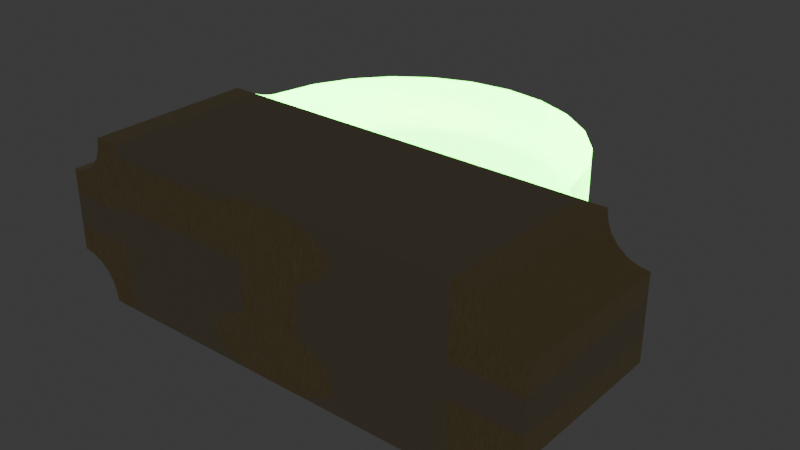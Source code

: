 # Source: LED_1204_3210Metric_RG.blend  (saved by Blender 4.1.24; exported with 4.5.12 LTS)
import bpy
from mathutils import Matrix  # noqa: F401  (used for matrix-valued properties, if any)

bpy.ops.wm.read_factory_settings(use_empty=True)
scene = bpy.context.scene
scene.name = 'Scene'

# ---- collections
col_led_1204_3210metric_rg = bpy.data.collections.new('LED_1204_3210Metric_RG'); scene.collection.children.link(col_led_1204_3210metric_rg)

# ---- materials (node trees are filled in below, after node groups)
mat_plastic_case_beige = bpy.data.materials.new('plastic_case_beige')
mat_plastic_case_beige.preview_render_type = 'CUBE'
mat_metal_goldpins_1 = bpy.data.materials.new('metal_goldpins_1')
mat_metal_goldpins_1.alpha_threshold = 0.0
mat_metal_goldpins_1.preview_render_type = 'CUBE'
mat_metal_goldpins_1.diffuse_color = (0.5, 0.4018, 0.08046, 1.0)
mat_metal_goldpins_1.specular_color = (0.01, 0.05, 0.01)
mat_metal_goldpins_1.roughness = 0.5
mat_translucent_green = bpy.data.materials.new('translucent_green')
mat_translucent_green.alpha_threshold = 0.4
mat_translucent_green.use_raytrace_refraction = True
mat_translucent_green.use_screen_refraction = True
mat_translucent_green.thickness_mode = 'SLAB'
mat_power_light_green = bpy.data.materials.new('power_light_green')
mat_power_light_red = bpy.data.materials.new('power_light_red')

# ---- material node trees
mat_plastic_case_beige.use_nodes = True; mat_plastic_case_beige.node_tree.nodes.clear()
_N = mat_plastic_case_beige.node_tree.nodes; _L = mat_plastic_case_beige.node_tree.links
n0 = _N.new('ShaderNodeMapping'); n0.name = 'Mapping'; n0.location = (-1285, 476)
n0.inputs[3].default_value = (3.0, 1.0, 1.0)
n1 = _N.new('ShaderNodeOutputMaterial'); n1.name = 'Material Output.001'; n1.location = (26, 511)
n2 = _N.new('ShaderNodeTexCoord'); n2.name = 'Texture Coordinate'; n2.location = (-1524, 391)
n3 = _N.new('ShaderNodeTexNoise'); n3.name = 'Noise Texture'; n3.location = (-1027, 281)
n3.inputs[2].default_value = 80.0
n3.inputs[3].default_value = 10.8
n3.inputs[4].default_value = 0.917
n3.inputs[8].default_value = 1.6
n4 = _N.new('ShaderNodeBump'); n4.name = 'Bump'; n4.location = (-650, 112)
n4.inputs[0].default_value = 0.05
n4.inputs[1].default_value = 1.0
n4.inputs[2].default_value = 1.0
n5 = _N.new('ShaderNodeValToRGB'); n5.name = 'ColorRamp'; n5.location = (-755, 435)
while len(n5.color_ramp.elements) > 1: n5.color_ramp.elements.remove(n5.color_ramp.elements[-1])
n5.color_ramp.elements[0].position = 0.0; n5.color_ramp.elements[0].color = (0.4187, 0.3465, 0.2389, 1.0)
_e = n5.color_ramp.elements.new(1.0); _e.color = (1.0, 0.8122, 0.55, 1.0)
n6 = _N.new('ShaderNodeBsdfPrincipled'); n6.name = 'Principled BSDF.001'; n6.location = (-306, 487)
n6.distribution = 'GGX'
n6.subsurface_method = 'BURLEY'
n6.inputs[1].default_value = 0.02
n6.inputs[2].default_value = 0.4636
n6.inputs[3].default_value = 1.4
n6.inputs[10].default_value = 0.1
n6.inputs[13].default_value = 0.3
n6.inputs[27].default_value = (0.0, 0.0, 0.0, 1.0)
n6.inputs[28].default_value = 1.0
n7 = _N.new('ShaderNodeMix'); n7.name = 'Mix'; n7.location = (-476, 367)
n7.data_type = 'RGBA'
n7.inputs[0].default_value = 0.1
n7.inputs[7].default_value = (0.2029, 0.2525, 0.1267, 1.0)
_L.new(n6.outputs[0], n1.inputs[0])
_L.new(n0.outputs[0], n3.inputs[0])
_L.new(n2.outputs[0], n0.inputs[0])
_L.new(n3.outputs[0], n5.inputs[0])
_L.new(n3.outputs[0], n4.inputs[3])
_L.new(n4.outputs[0], n6.inputs[5])
_L.new(n5.outputs[0], n7.inputs[6])
_L.new(n7.outputs[2], n6.inputs[0])
n1.is_active_output = True
mat_metal_goldpins_1.use_nodes = True; mat_metal_goldpins_1.node_tree.nodes.clear()
_N = mat_metal_goldpins_1.node_tree.nodes; _L = mat_metal_goldpins_1.node_tree.links
n0 = _N.new('ShaderNodeOutputMaterial'); n0.name = 'Material Output'; n0.location = (521, 283)
n1 = _N.new('ShaderNodeBsdfPrincipled'); n1.name = 'Principled BSDF'; n1.location = (231, 283)
n1.distribution = 'GGX'
n1.subsurface_method = 'BURLEY'
n1.inputs[1].default_value = 1.0
n1.inputs[2].default_value = 0.1841
n1.inputs[3].default_value = 1.45
n1.inputs[8].default_value = 1.0
n1.inputs[10].default_value = 0.02727
n1.inputs[13].default_value = 0.475
n1.inputs[20].default_value = 0.2891
n1.inputs[24].default_value = 0.03545
n1.inputs[27].default_value = (0.0, 0.0, 0.0, 1.0)
n1.inputs[28].default_value = 1.0
n2 = _N.new('ShaderNodeMapping'); n2.name = 'Mapping'; n2.location = (-783, 233)
n2.vector_type = 'VECTOR'
n2.inputs[3].default_value = (29.8, 40.0, 1.0)
n3 = _N.new('ShaderNodeTexCoord'); n3.name = 'Texture Coordinate'; n3.location = (-1071, 295)
n4 = _N.new('ShaderNodeTexNoise'); n4.name = 'Noise Texture'; n4.location = (-553, 188)
n4.inputs[3].default_value = 13.2
n4.inputs[4].default_value = 0.8833
n4.inputs[8].default_value = 4.0
n5 = _N.new('ShaderNodeValToRGB'); n5.name = 'ColorRamp'; n5.location = (-286, 264)
while len(n5.color_ramp.elements) > 1: n5.color_ramp.elements.remove(n5.color_ramp.elements[-1])
n5.color_ramp.elements[0].position = 0.3295; n5.color_ramp.elements[0].color = (0.9756, 0.7616, 0.4151, 1.0)
_e = n5.color_ramp.elements.new(0.8); _e.color = (0.2997, 0.2211, 0.05513, 1.0)
n6 = _N.new('ShaderNodeMix'); n6.name = 'Mix'; n6.location = (17, 298)
n6.data_type = 'RGBA'
n6.inputs[0].default_value = 0.02727
n6.inputs[7].default_value = (0.5518, 0.2626, 0.03915, 1.0)
_L.new(n1.outputs[0], n0.inputs[0])
_L.new(n2.outputs[0], n4.inputs[0])
_L.new(n3.outputs[0], n2.inputs[0])
_L.new(n4.outputs[0], n5.inputs[0])
_L.new(n5.outputs[0], n6.inputs[6])
_L.new(n6.outputs[2], n1.inputs[0])
n0.is_active_output = True
mat_translucent_green.use_nodes = True; mat_translucent_green.node_tree.nodes.clear()
_N = mat_translucent_green.node_tree.nodes; _L = mat_translucent_green.node_tree.links
n0 = _N.new('ShaderNodeTexNoise'); n0.name = 'Noise Texture'; n0.location = (-674, 167)
n0.inputs[2].default_value = -2.2
n0.inputs[3].default_value = 2.6
n0.inputs[4].default_value = 0.6333
n0.inputs[8].default_value = -0.4
n1 = _N.new('ShaderNodeOutputMaterial'); n1.name = 'Material Output'; n1.location = (463, 225)
n2 = _N.new('ShaderNodeBsdfPrincipled'); n2.name = 'Principled BSDF'; n2.location = (-12, 309)
n2.distribution = 'GGX'
n2.subsurface_method = 'BURLEY'
n2.inputs[0].default_value = (0.6086, 0.6086, 0.6086, 1.0)
n2.inputs[3].default_value = 1.46
n2.inputs[8].default_value = 1.0
n2.inputs[10].default_value = 0.2
n2.inputs[18].default_value = 1.0
n2.inputs[27].default_value = (0.007504, 0.0853, 0.007008, 1.0)
n2.inputs[28].default_value = 70.0
n3 = _N.new('ShaderNodeValToRGB'); n3.name = 'ColorRamp'; n3.location = (-408, 81)
while len(n3.color_ramp.elements) > 1: n3.color_ramp.elements.remove(n3.color_ramp.elements[-1])
n3.color_ramp.elements[0].position = 0.2864; n3.color_ramp.elements[0].color = (0.08499, 0.08499, 0.08499, 1.0)
_e = n3.color_ramp.elements.new(0.8432); _e.color = (0.6208, 0.6208, 0.6208, 1.0)
n4 = _N.new('ShaderNodeValue'); n4.name = 'Value'; n4.location = (463, 65)
n4.outputs[0].default_value = 0.0
_L.new(n0.outputs[1], n3.inputs[0])
_L.new(n3.outputs[0], n2.inputs[2])
_L.new(n2.outputs[0], n1.inputs[0])
_L.new(n4.outputs[0], n1.inputs[3])
n1.is_active_output = True
mat_power_light_green.use_nodes = True; mat_power_light_green.node_tree.nodes.clear()
_N = mat_power_light_green.node_tree.nodes; _L = mat_power_light_green.node_tree.links
n0 = _N.new('ShaderNodeLayerWeight'); n0.name = 'Layer Weight'; n0.location = (-18066, 17)
n1 = _N.new('ShaderNodeParticleInfo'); n1.name = 'Particle Info'; n1.location = (-47217, 207)
n2 = _N.new('ShaderNodeRGB'); n2.name = 'RGB'; n2.location = (-92, 261)
n2.outputs[0].default_value = (0.0008535, 0.253, 0.0, 1.0)
n3 = _N.new('ShaderNodeBsdfPrincipled'); n3.name = 'Principled BSDF'; n3.location = (224, 517)
n3.distribution = 'GGX'
n3.subsurface_method = 'BURLEY'
n3.inputs[3].default_value = 1.45
n3.inputs[28].default_value = 700.0
n4 = _N.new('ShaderNodeOutputMaterial'); n4.name = 'Material Output'; n4.location = (717, 341)
_L.new(n2.outputs[0], n3.inputs[0])
_L.new(n2.outputs[0], n3.inputs[27])
_L.new(n3.outputs[0], n4.inputs[0])
n4.is_active_output = True
mat_power_light_red.use_nodes = True; mat_power_light_red.node_tree.nodes.clear()
_N = mat_power_light_red.node_tree.nodes; _L = mat_power_light_red.node_tree.links
n0 = _N.new('ShaderNodeLayerWeight'); n0.name = 'Layer Weight'; n0.location = (-18066, 17)
n1 = _N.new('ShaderNodeParticleInfo'); n1.name = 'Particle Info'; n1.location = (-47217, 207)
n2 = _N.new('ShaderNodeBsdfPrincipled'); n2.name = 'Principled BSDF'; n2.location = (224, 517)
n2.distribution = 'GGX'
n2.subsurface_method = 'BURLEY'
n2.inputs[3].default_value = 1.45
n2.inputs[28].default_value = 700.0
n3 = _N.new('ShaderNodeOutputMaterial'); n3.name = 'Material Output'; n3.location = (717, 341)
n4 = _N.new('ShaderNodeRGB'); n4.name = 'RGB'; n4.location = (-93, 261)
n4.outputs[0].default_value = (0.253, 0.0, 0.0, 1.0)
_L.new(n4.outputs[0], n2.inputs[0])
_L.new(n4.outputs[0], n2.inputs[27])
_L.new(n2.outputs[0], n3.inputs[0])
n3.is_active_output = True

# ---- world
world_world = bpy.data.worlds.new('World'); scene.world = world_world
world_world.use_nodes = True; world_world.node_tree.nodes.clear()
_N = world_world.node_tree.nodes; _L = world_world.node_tree.links
n0 = _N.new('ShaderNodeOutputWorld'); n0.name = 'World Output'; n0.location = (300, 300)
n1 = _N.new('ShaderNodeBackground'); n1.name = 'Background'; n1.location = (10, 300)
n1.inputs[0].default_value = (0.05088, 0.05088, 0.05088, 1.0)
_L.new(n1.outputs[0], n0.inputs[0])
n0.is_active_output = True
world_world.color = (0.05088, 0.05088, 0.05088)
world_world.use_sun_shadow = False
world_world.sun_shadow_jitter_overblur = 0.0

# ---- meshes
me_led_1204_3210metric_rg = bpy.data.meshes.new('LED_1204_3210Metric_RG')
me_led_1204_3210metric_rg.from_pydata([(-1.217, -5.32e-08, 0.721), (-1.396, -6.104e-08, 0.3902), (-1.396, -6.104e-08, 0.6174), (-1.114, -4.868e-08, 0.9003), (1.154, 5.043e-08, 0.8038), (1.5, 6.557e-08, 0.4038), (1.3, 5.682e-08, 0.3502), (1.154, 5.043e-08, 0.2038), (1.114, 4.868e-08, 0.1073), (-1.5, -1.0, 0.4038), (-1.5, -6.557e-08, 0.6038), (-1.5, -0.8, 0.4038), (0.2, -1.0, 0.003812), (1.5, -1.0, 0.6038), (1.5, 6.557e-08, 0.6038), (1.114, 4.868e-08, 0.9003), (-1.5, -0.8, 0.6038), (-1.1, -1.0, 0.4038), (-0.4, -1.0, 0.1289), (-0.3987, -1.0, 0.1177), (-0.3949, -1.0, 0.107), (-0.3889, -1.0, 0.09746), (1.1, -1.0, 0.003812), (1.1, -1.0, 0.4038), (1.5, -1.0, 0.4038), (1.5, -0.8, 0.6038), (0.3962, -1.0, 0.1867), (0.3666, -1.0, 0.2474), (0.185, -1.0, 0.6438), (0.3666, -1.0, 0.7452), (0.3962, -1.0, 0.8059), (0.4, -1.0, 0.8396), (0.4, -1.0, 0.8567), (0.3808, -1.0, 0.8961), (1.1, -1.0, 0.6038), (-0.3808, -1.0, 0.08953), (-0.3711, -1.0, 0.08361), (-1.1, -1.0, 0.6438), (-0.185, -1.0, 0.6438), (0.4, -1.0, 0.1289), (0.3134, -1.0, 0.2889), (0.185, -1.0, 0.3488), (0.185, -1.0, 0.9888), (-0.3244, -1.0, 0.9238), (-1.1, -1.0, 0.9238), (1.3, 5.682e-08, 0.6574), (1.1, 4.808e-08, 1.004), (1.217, 5.32e-08, 0.721), (1.396, 6.104e-08, 0.6174), (1.1, -1.0, 1.004), (1.283, -1.0, 0.8788), (1.323, -1.0, 0.827), (1.375, -1.0, 0.7873), (1.25, 5.96e-08, 1.004), (1.259, 5.501e-08, 0.9391), (1.283, 5.61e-08, 0.8788), (1.323, 5.784e-08, 0.827), (1.375, 6.01e-08, 0.7873), (1.435, 6.274e-08, 0.7623), (1.5, 6.557e-08, 0.7538), (1.5, -1.0, 0.7538), (1.25, -1.0, 1.004), (1.259, -1.0, 0.9391), (1.435, -1.0, 0.7623), (-1.114, -4.868e-08, 0.1073), (-1.154, -5.043e-08, 0.2038), (-1.217, -5.32e-08, 0.2867), (-1.5, -6.557e-08, 0.4038), (-1.5, -1.0, 0.2538), (-1.259, -5.501e-08, 0.06852), (-1.283, -5.61e-08, 0.1288), (-1.1, -4.808e-08, 0.003812), (-1.3, -5.682e-08, 0.3502), (-1.25, -1.0, 0.003812), (-1.1, -1.0, 0.003812), (-1.259, -1.0, 0.06852), (-1.283, -1.0, 0.1288), (-1.323, -1.0, 0.1806), (-1.375, -1.0, 0.2203), (-1.435, -1.0, 0.2453), (-1.25, -5.464e-08, 0.003812), (-1.323, -5.784e-08, 0.1806), (-1.375, -6.01e-08, 0.2203), (-1.435, -6.274e-08, 0.2453), (-1.5, -6.557e-08, 0.2538), (-1.5, -1.0, 0.6038), (-1.5, -1.0, 0.7538), (-1.435, -1.0, 0.7623), (-1.375, -1.0, 0.7873), (-1.283, -1.0, 0.8788), (-1.259, -1.0, 0.9391), (-1.25, -1.0, 1.004), (-1.1, -1.0, 1.004), (0.3889, -1.0, 0.8882), (0.3949, -1.0, 0.8786), (0.3987, -1.0, 0.8679), (0.3134, -1.0, 0.7037), (0.3423, -1.0, 0.2712), (0.3848, -1.0, 0.2188), (0.3808, -1.0, 0.08953), (0.3711, -1.0, 0.08361), (-0.3962, -1.0, 0.1867), (-0.3848, -1.0, 0.2188), (-0.3423, -1.0, 0.2712), (-0.3134, -1.0, 0.2889), (-1.5, -6.557e-08, 0.7538), (-1.1, -1.0, 0.6038), (-0.185, -1.0, 0.3488), (-0.3666, -1.0, 0.2474), (-0.4, -1.0, 0.153), (-0.2, -1.0, 0.003812), (0.3987, -1.0, 0.1177), (0.3949, -1.0, 0.107), (0.3889, -1.0, 0.09746), (0.4, -1.0, 0.153), (0.3848, -1.0, 0.7739), (0.3423, -1.0, 0.7214), (0.3711, -1.0, 0.902), (-0.185, -1.0, 0.9888), (-1.435, -6.274e-08, 0.7623), (-1.323, -1.0, 0.827), (-1.1, -4.808e-08, 1.004), (-1.375, -6.01e-08, 0.7873), (-1.323, -5.784e-08, 0.827), (-1.283, -5.61e-08, 0.8788), (-1.259, -5.501e-08, 0.9391), (-1.25, -5.464e-08, 1.004), (-1.3, -5.682e-08, 0.6574), (-1.154, -5.043e-08, 0.8038), (1.396, 6.104e-08, 0.3902), (1.25, 5.464e-08, 0.003812), (1.435, 6.274e-08, 0.2453), (1.323, 5.784e-08, 0.1806), (1.1, 4.808e-08, 0.003812), (1.217, 5.32e-08, 0.2867), (1.5, 6.557e-08, 0.2538), (1.5, -0.8, 0.4038), (1.375, -1.0, 0.2203), (1.323, -1.0, 0.1806), (1.25, -1.0, 0.003812), (1.375, 6.01e-08, 0.2203), (1.283, 5.61e-08, 0.1288), (1.259, 5.501e-08, 0.06852), (1.5, -1.0, 0.2538), (1.435, -1.0, 0.2453), (1.283, -1.0, 0.1288), (1.259, -1.0, 0.06852), (0.07535, 8.363e-08, 0.375), (-0.9467, 0.3312, 1.004), (-0.8365, 0.5517, 1.004), (-0.4745, 0.8808, 1.004), (3.053e-16, 1.0, 1.004), (0.6759, 0.7386, 1.004), (0.8365, 0.5517, 1.004), (0.9467, 0.3312, 1.004), (0.8365, 0.5517, 0.003812), (0.6759, 0.7386, 0.003812), (-4.371e-08, 1.0, 0.003812), (-0.6759, 0.7386, 0.003812), (-0.8365, 0.5517, 0.003812), (-0.9467, 0.3312, 0.003812), (0.3528, 8.526e-08, 0.375), (1.032, 0.02602, 0.003812), (1.1, 4.806e-08, 0.003812), (1.075, 0.003011, 1.004), (1.052, 0.01186, 1.004), (1.1, 5.96e-08, 1.004), (1.032, 0.02602, 1.004), (1.016, 0.04463, 1.004), (1.005, 0.06658, 1.004), (0.07535, 7.313e-08, 0.6524), (-0.6759, 0.7386, 1.004), (-0.2446, 0.9698, 1.004), (0.2446, 0.9698, 1.004), (0.4745, 0.8808, 1.004), (-1.005, 0.06658, 1.004), (-1.075, 0.003011, 1.004), (-1.052, 0.01186, 0.003812), (-1.016, 0.04463, 1.004), (-1.032, 0.02602, 1.004), (-1.052, 0.01186, 1.004), (-1.1, -4.806e-08, 0.003812), (-1.075, 0.003011, 0.003812), (-1.032, 0.02602, 0.003812), (-1.016, 0.04463, 0.003812), (-1.005, 0.06658, 0.003812), (0.3528, 7.476e-08, 0.6524), (1.005, 0.06658, 0.003812), (1.016, 0.04463, 0.003812), (1.052, 0.01186, 0.003812), (1.075, 0.003011, 0.003812), (0.9467, 0.3312, 0.003812), (0.4745, 0.8808, 0.003812), (0.2446, 0.9698, 0.003812), (-0.2446, 0.9698, 0.003812), (-0.4745, 0.8808, 0.003812), (-1.1, -4.806e-08, 1.004), (0.07535, 0.01155, 0.6524), (0.07535, 0.01155, 0.375), (0.3528, 0.01155, 0.375), (0.3528, 0.01155, 0.6524), (-0.3248, 8.363e-08, 0.375), (-0.04735, 8.526e-08, 0.375), (-0.3248, 7.313e-08, 0.6524), (-0.04735, 7.476e-08, 0.6524), (-0.3248, 0.01155, 0.6524), (-0.3248, 0.01155, 0.375), (-0.04735, 0.01155, 0.375), (-0.04735, 0.01155, 0.6524)], [], [(25, 13, 24, 136, 5, 14), (8, 7, 134, 6, 129, 5, 135, 131, 140, 132, 141, 142, 130, 133), (147, 161, 186, 170), (201, 202, 204, 203), (169, 187, 191, 154), (105, 119, 122, 123, 124, 125, 126, 121, 3, 128, 0, 127, 2, 10), (67, 11, 9, 85, 16, 10), (186, 200, 197, 170), (58, 63, 60, 59), (51, 56, 55, 50), (50, 55, 54, 62), (59, 60, 13, 25, 14), (86, 105, 10, 16, 85), (206, 205, 208, 207), (1, 72, 66, 65, 64, 71, 80, 69, 70, 81, 82, 83, 84, 67), (14, 48, 45, 47, 4, 15, 46, 53, 54, 55, 56, 57, 58, 59), (201, 206, 207, 202), (9, 11, 67, 84, 68), (202, 207, 208, 204), (63, 58, 57, 52), (62, 54, 53, 61), (83, 79, 68, 84), (52, 57, 56, 51), (78, 82, 81, 77), (204, 208, 205, 203), (50, 62, 61, 49, 34, 13, 60, 63, 52, 51), (78, 77, 76, 75, 73, 74, 17, 9, 68, 79), (77, 81, 70, 76), (75, 69, 80, 73), (79, 83, 82, 78), (76, 70, 69, 75), (170, 197, 198, 147), (100, 99, 113, 112, 111, 39, 114, 26, 98, 27, 97, 40, 41, 28, 96, 116, 29, 115, 30, 31, 32, 95, 94, 93, 33, 117, 42, 118, 43, 44, 92, 91, 90, 89, 120, 88, 87, 86, 85, 106, 37, 38, 107, 104, 103, 108, 102, 101, 109, 18, 19, 20, 21, 35, 36, 110, 12), (203, 205, 206, 201), (120, 123, 122, 88), (195, 158, 171, 150), (125, 90, 91, 126), (90, 125, 124, 89), (87, 119, 105, 86), (145, 141, 132, 138), (89, 124, 123, 120), (88, 122, 119, 87), (17, 74, 110, 36, 35, 21, 20, 19, 18, 109, 101, 102, 108, 103, 104, 107, 38, 37, 106, 85, 9), (142, 146, 139, 130), (5, 136, 24, 143, 135), (22, 139, 146, 145, 138, 137, 144, 143, 24, 23), (138, 132, 140, 137), (159, 160, 148, 149), (144, 131, 135, 143), (137, 140, 131, 144), (156, 192, 174, 152), (158, 159, 149, 171), (185, 175, 148, 160), (155, 156, 152, 153), (191, 155, 153, 154), (198, 197, 200, 199), (194, 195, 150, 172), (157, 194, 172, 151), (193, 157, 151, 173), (192, 193, 173, 174), (164, 190, 189, 165), (190, 164, 166, 163), (187, 169, 168, 188), (162, 167, 165, 189), (188, 168, 167, 162), (183, 179, 178, 184), (161, 199, 200, 186), (147, 198, 199, 161), (184, 178, 175, 185), (176, 182, 181, 196), (182, 176, 180, 177), (177, 180, 179, 183), (146, 142, 141, 145), (71, 64, 65, 66, 72, 1, 67, 10, 2, 127, 0, 128, 3, 121, 126, 196, 181, 80), (134, 7, 8, 133, 163, 166, 53, 46, 15, 4, 47, 45, 48, 14, 5, 129, 6), (53, 166, 49, 61), (92, 196, 126, 91), (130, 139, 22, 133), (74, 73, 80, 181), (44, 43, 118, 42, 117, 33, 93, 94, 95, 32, 31, 30, 115, 29, 116, 96, 28, 41, 40, 97, 27, 98, 26, 114, 39, 111, 112, 113, 99, 100, 12, 22, 23, 24, 13, 34, 49, 92), (110, 74, 181, 133, 22, 12), (92, 49, 166, 196), (149, 148, 175, 178, 179, 180, 176, 196, 166, 164, 165, 167, 168, 169, 154, 153, 152, 174, 173, 151, 172, 150, 171), (159, 158, 195, 194, 157, 193, 192, 156, 155, 191, 187, 188, 162, 189, 190, 163, 133, 181, 182, 177, 183, 184, 185, 160), (166, 163, 181, 196)])
me_led_1204_3210metric_rg.polygons.foreach_set('use_smooth', [1, 1, 1, 1, 1, 1, 1, 1, 1, 1, 1, 1, 1, 1, 1, 1, 1, 1, 1, 1, 1, 1, 1, 1, 1, 1, 1, 1, 1, 1, 1, 1, 1, 1, 1, 1, 1, 1, 1, 1, 1, 1, 1, 1, 1, 1, 1, 1, 1, 1, 1, 1, 1, 1, 1, 1, 1, 1, 1, 1, 1, 1, 1, 1, 1, 1, 1, 1, 1, 1, 1, 1, 1, 0, 0, 1, 1, 1, 1, 1, 1, 1, 1, 1, 0])
me_led_1204_3210metric_rg.polygons.foreach_set('material_index', [0, 1, 3, 4, 2, 1, 0, 3, 1, 1, 1, 1, 1, 4, 1, 1, 4, 1, 4, 1, 1, 1, 1, 1, 4, 1, 1, 1, 1, 1, 1, 3, 1, 4, 1, 2, 1, 1, 1, 1, 1, 1, 0, 1, 1, 1, 1, 2, 1, 1, 2, 2, 2, 2, 2, 3, 2, 2, 2, 2, 2, 2, 2, 2, 2, 2, 3, 3, 2, 2, 2, 2, 1, 0, 0, 1, 1, 1, 1, 0, 0, 0, 2, 2, 0])
_k = set([(0, 127), (0, 128), (1, 67), (1, 72), (2, 10), (2, 127), (3, 121), (3, 128), (4, 15), (4, 47), (5, 14), (5, 129), (5, 135), (5, 136), (6, 129), (6, 134), (7, 8), (7, 134), (8, 133), (9, 11), (9, 17), (9, 68), (9, 85), (10, 16), (10, 67), (10, 105), (11, 67), (12, 22), (12, 100), (12, 110), (13, 24), (13, 25), (13, 34), (13, 60), (14, 25), (14, 48), (14, 59), (15, 46), (16, 85), (17, 74), (18, 19), (18, 109), (19, 20), (20, 21), (21, 35), (22, 23), (22, 133), (22, 139), (23, 24), (24, 136), (24, 143), (26, 98), (26, 114), (27, 97), (27, 98), (28, 41), (28, 96), (29, 115), (29, 116), (30, 31), (30, 115), (31, 32), (32, 95), (33, 93), (33, 117), (34, 49), (35, 36), (36, 110), (37, 38), (37, 106), (38, 107), (39, 111), (39, 114), (40, 41), (40, 97), (42, 117), (42, 118), (43, 44), (43, 118), (44, 92), (45, 47), (45, 48), (46, 53), (49, 61), (49, 92), (49, 166), (50, 51), (50, 62), (51, 52), (52, 63), (53, 54), (53, 61), (53, 166), (54, 55), (55, 56), (56, 57), (57, 58), (58, 59), (59, 60), (60, 63), (61, 62), (64, 65), (64, 71), (65, 66), (66, 72), (67, 84), (68, 79), (68, 84), (69, 70), (69, 80), (70, 81), (71, 80), (73, 74), (73, 75), (73, 80), (74, 110), (74, 181), (75, 76), (76, 77), (77, 78), (78, 79), (80, 181), (81, 82), (82, 83), (83, 84), (85, 86), (85, 106), (86, 87), (86, 105), (87, 88), (88, 120), (89, 90), (89, 120), (90, 91), (91, 92), (91, 126), (92, 196), (93, 94), (94, 95), (96, 116), (99, 100), (99, 113), (101, 102), (101, 109), (102, 108), (103, 104), (103, 108), (104, 107), (105, 119), (111, 112), (112, 113), (119, 122), (121, 126), (122, 123), (123, 124), (124, 125), (125, 126), (126, 196), (130, 133), (130, 139), (130, 142), (131, 135), (131, 140), (132, 140), (132, 141), (133, 163), (133, 181), (135, 143), (137, 138), (137, 144), (138, 145), (139, 146), (141, 142), (143, 144), (145, 146), (147, 161), (147, 170), (147, 198), (148, 149), (148, 175), (149, 171), (150, 171), (150, 172), (151, 172), (151, 173), (152, 153), (152, 174), (153, 154), (154, 169), (155, 156), (155, 191), (156, 192), (157, 193), (157, 194), (158, 159), (158, 195), (159, 160), (160, 185), (161, 186), (161, 199), (162, 188), (162, 189), (163, 166), (163, 190), (164, 165), (164, 166), (165, 167), (166, 196), (167, 168), (168, 169), (170, 186), (170, 197), (173, 174), (175, 178), (176, 180), (176, 196), (177, 182), (177, 183), (178, 179), (179, 180), (181, 182), (181, 196), (183, 184), (184, 185), (186, 200), (187, 188), (187, 191), (189, 190), (192, 193), (194, 195), (197, 198), (197, 200), (198, 199), (199, 200), (201, 202), (201, 203), (201, 206), (202, 204), (202, 207), (203, 204), (203, 205), (204, 208), (205, 206), (205, 208), (206, 207), (207, 208)])
me_led_1204_3210metric_rg.attributes.new('sharp_edge', 'BOOLEAN', 'EDGE').data.foreach_set('value', [ (min(e.vertices), max(e.vertices)) in _k for e in me_led_1204_3210metric_rg.edges])
_uv = me_led_1204_3210metric_rg.uv_layers.new(name='UVMap')
_uv.uv.foreach_set('vector', [0.294, 0.5348, 0.2274, 0.5348, 0.2274, 0.4681, 0.294, 0.4681, 0.5607, 0.4681, 0.5607, 0.5348, 0.8664, 0.3693, 0.8797, 0.4014, 0.9009, 0.429, 0.9285, 0.4502, 0.9607, 0.4635, 0.9952, 0.4681, 0.9952, 0.4181, 0.9736, 0.4152, 0.9535, 0.4069, 0.9363, 0.3937, 0.923, 0.3764, 0.9147, 0.3563, 0.9118, 0.3348, 0.8618, 0.3348, 0.5203, 0.4585, 0.6128, 0.4585, 0.6128, 0.551, 0.5203, 0.551, 0.3869, 0.4585, 0.4794, 0.4585, 0.4794, 0.551, 0.3869, 0.551, 0.5829, 0.6681, 0.5829, 0.3348, 0.6711, 0.3348, 0.6711, 0.6681, -0.004818, 0.5848, 0.01675, 0.5876, 0.03685, 0.5959, 0.05411, 0.6092, 0.06735, 0.6264, 0.07568, 0.6465, 0.07852, 0.6681, 0.1285, 0.6681, 0.124, 0.6336, 0.1107, 0.6014, 0.08946, 0.5738, 0.06185, 0.5526, 0.02969, 0.5393, -0.004818, 0.5348, 0.5607, 0.4681, 0.294, 0.4681, 0.2274, 0.4681, 0.2274, 0.5348, 0.294, 0.5348, 0.5607, 0.5348, 0.6128, 0.5607, 0.6128, 0.5645, 0.5203, 0.5645, 0.5203, 0.5607, 0.9736, 0.5607, 0.9736, 0.2274, 0.9952, 0.2274, 0.9952, 0.5607, 0.2274, 0.6092, 0.5607, 0.6092, 0.5607, 0.6264, 0.2274, 0.6264, 0.2274, 0.6264, 0.5607, 0.6264, 0.5607, 0.6465, 0.2274, 0.6465, 0.5607, 0.5848, 0.2274, 0.5848, 0.2274, 0.5348, 0.294, 0.5348, 0.5607, 0.5348, 0.2274, 0.5848, 0.5607, 0.5848, 0.5607, 0.5348, 0.294, 0.5348, 0.2274, 0.5348, 0.3869, 0.4585, 0.3869, 0.551, 0.4794, 0.551, 0.4794, 0.4585, 0.02969, 0.4635, 0.06185, 0.4502, 0.08946, 0.429, 0.1107, 0.4014, 0.124, 0.3693, 0.1285, 0.3348, 0.07852, 0.3348, 0.07568, 0.3563, 0.06735, 0.3764, 0.05411, 0.3937, 0.03685, 0.4069, 0.01675, 0.4152, -0.004818, 0.4181, -0.004818, 0.4681, 0.9952, 0.5348, 0.9607, 0.5393, 0.9285, 0.5526, 0.9009, 0.5738, 0.8797, 0.6014, 0.8664, 0.6336, 0.8618, 0.6681, 0.9118, 0.6681, 0.9147, 0.6465, 0.923, 0.6264, 0.9363, 0.6092, 0.9535, 0.5959, 0.9736, 0.5876, 0.9952, 0.5848, 0.3869, 0.5607, 0.3869, 0.5645, 0.4794, 0.5645, 0.4794, 0.5607, 0.2274, 0.4681, 0.294, 0.4681, 0.5607, 0.4681, 0.5607, 0.4181, 0.2274, 0.4181, 0.5607, 0.4585, 0.5645, 0.4585, 0.5645, 0.551, 0.5607, 0.551, 0.9736, 0.2274, 0.9736, 0.5607, 0.9535, 0.5607, 0.9535, 0.2274, 0.2274, 0.6465, 0.5607, 0.6465, 0.5607, 0.6681, 0.2274, 0.6681, 0.01675, 0.5607, 0.01675, 0.2274, -0.004818, 0.2274, -0.004818, 0.5607, 0.9535, 0.2274, 0.9535, 0.5607, 0.9363, 0.5607, 0.9363, 0.2274, 0.03685, 0.2274, 0.03685, 0.5607, 0.05411, 0.5607, 0.05411, 0.2274, 0.4794, 0.5607, 0.4794, 0.5645, 0.3869, 0.5645, 0.3869, 0.5607, 0.923, 0.6264, 0.9147, 0.6465, 0.9118, 0.6681, 0.8618, 0.6681, 0.8618, 0.5348, 0.9952, 0.5348, 0.9952, 0.5848, 0.9736, 0.5876, 0.9535, 0.5959, 0.9363, 0.6092, 0.03685, 0.4069, 0.05411, 0.3937, 0.06735, 0.3764, 0.07568, 0.3563, 0.07852, 0.3348, 0.1285, 0.3348, 0.1285, 0.4681, -0.004818, 0.4681, -0.004818, 0.4181, 0.01675, 0.4152, 0.2274, 0.3937, 0.5607, 0.3937, 0.5607, 0.3764, 0.2274, 0.3764, 0.2274, 0.3563, 0.5607, 0.3563, 0.5607, 0.3348, 0.2274, 0.3348, 0.01675, 0.2274, 0.01675, 0.5607, 0.03685, 0.5607, 0.03685, 0.2274, 0.2274, 0.3764, 0.5607, 0.3764, 0.5607, 0.3563, 0.2274, 0.3563, 0.5607, 0.551, 0.5645, 0.551, 0.5645, 0.4585, 0.5607, 0.4585, 0.6189, 0.3614, 0.6221, 0.3633, 0.6248, 0.366, 0.6268, 0.3692, 0.6281, 0.3727, 0.6285, 0.3765, 0.6285, 0.3845, 0.6272, 0.3957, 0.6235, 0.4064, 0.6174, 0.4159, 0.6093, 0.4239, 0.5996, 0.4298, 0.5568, 0.4498, 0.5568, 0.5481, 0.5996, 0.568, 0.6093, 0.574, 0.6174, 0.5819, 0.6235, 0.5914, 0.6272, 0.6021, 0.6285, 0.6134, 0.6285, 0.619, 0.6281, 0.6228, 0.6268, 0.6264, 0.6248, 0.6295, 0.6221, 0.6322, 0.6189, 0.6342, 0.5568, 0.6631, 0.4335, 0.6631, 0.3871, 0.6414, 0.1285, 0.6414, 0.1285, 0.6681, 0.07852, 0.6681, 0.07568, 0.6465, 0.06735, 0.6264, 0.05411, 0.6092, 0.03685, 0.5959, 0.01675, 0.5876, -0.004818, 0.5848, -0.004818, 0.5348, 0.1285, 0.5348, 0.1285, 0.5481, 0.4335, 0.5481, 0.4335, 0.4498, 0.3907, 0.4298, 0.3811, 0.4239, 0.373, 0.4159, 0.3669, 0.4064, 0.3631, 0.3957, 0.3618, 0.3845, 0.3618, 0.3765, 0.3623, 0.3727, 0.3635, 0.3692, 0.3656, 0.366, 0.3683, 0.3633, 0.3715, 0.3614, 0.4285, 0.3348, 0.5618, 0.3348, 0.5607, 0.551, 0.5645, 0.551, 0.5645, 0.4585, 0.5607, 0.4585, 0.05411, 0.2274, 0.05411, 0.5607, 0.03685, 0.5607, 0.03685, 0.2274, 0.337, 0.3348, 0.2699, 0.3348, 0.2699, 0.6681, 0.337, 0.6681, 0.5607, 0.6465, 0.2274, 0.6465, 0.2274, 0.6681, 0.5607, 0.6681, 0.2274, 0.6465, 0.5607, 0.6465, 0.5607, 0.6264, 0.2274, 0.6264, 0.01675, 0.2274, 0.01675, 0.5607, -0.004818, 0.5607, -0.004818, 0.2274, 0.2274, 0.3764, 0.5607, 0.3764, 0.5607, 0.3937, 0.2274, 0.3937, 0.2274, 0.6264, 0.5607, 0.6264, 0.5607, 0.6092, 0.2274, 0.6092, 0.03685, 0.2274, 0.03685, 0.5607, 0.01675, 0.5607, 0.01675, 0.2274, 0.1285, 0.4681, 0.1285, 0.3348, 0.4285, 0.3348, 0.3715, 0.3614, 0.3683, 0.3633, 0.3656, 0.366, 0.3635, 0.3692, 0.3623, 0.3727, 0.3618, 0.3765, 0.3618, 0.3845, 0.3631, 0.3957, 0.3669, 0.4064, 0.373, 0.4159, 0.3811, 0.4239, 0.3907, 0.4298, 0.4335, 0.4498, 0.4335, 0.5481, 0.1285, 0.5481, 0.1285, 0.5348, -0.004818, 0.5348, -0.004818, 0.4681, 0.5607, 0.3563, 0.2274, 0.3563, 0.2274, 0.3348, 0.5607, 0.3348, 0.5607, 0.4681, 0.294, 0.4681, 0.2274, 0.4681, 0.2274, 0.4181, 0.5607, 0.4181, 0.8618, 0.3348, 0.9118, 0.3348, 0.9147, 0.3563, 0.923, 0.3764, 0.9363, 0.3937, 0.9535, 0.4069, 0.9736, 0.4152, 0.9952, 0.4181, 0.9952, 0.4681, 0.8618, 0.4681, 0.9363, 0.2274, 0.9363, 0.5607, 0.9535, 0.5607, 0.9535, 0.2274, 0.7446, 0.3348, 0.6711, 0.3348, 0.6711, 0.6681, 0.7446, 0.6681, 0.9736, 0.2274, 0.9736, 0.5607, 0.9952, 0.5607, 0.9952, 0.2274, 0.9535, 0.2274, 0.9535, 0.5607, 0.9736, 0.5607, 0.9736, 0.2274, 0.7205, 0.3348, 0.6534, 0.3348, 0.6534, 0.6681, 0.7205, 0.6681, 0.8069, 0.3348, 0.7446, 0.3348, 0.7446, 0.6681, 0.8069, 0.6681, 0.5829, 0.3348, 0.5829, 0.6681, 0.6711, 0.6681, 0.6711, 0.3348, 0.7446, 0.3348, 0.8069, 0.3348, 0.8069, 0.6681, 0.7446, 0.6681, 0.6711, 0.3348, 0.7446, 0.3348, 0.7446, 0.6681, 0.6711, 0.6681, 0.5203, 0.4585, 0.5203, 0.551, 0.6128, 0.551, 0.6128, 0.4585, 0.4136, 0.3348, 0.337, 0.3348, 0.337, 0.6681, 0.4136, 0.6681, 0.4952, 0.3348, 0.4136, 0.3348, 0.4136, 0.6681, 0.4952, 0.6681, 0.5767, 0.3348, 0.4952, 0.3348, 0.4952, 0.6681, 0.5767, 0.6681, 0.6534, 0.3348, 0.5767, 0.3348, 0.5767, 0.6681, 0.6534, 0.6681, 0.8536, 0.6681, 0.8536, 0.3348, 0.846, 0.3348, 0.846, 0.6681, 0.8536, 0.3348, 0.8536, 0.6681, 0.8617, 0.6681, 0.8617, 0.3348, 0.5829, 0.3348, 0.5829, 0.6681, 0.5756, 0.6681, 0.5756, 0.3348, 0.8393, 0.3348, 0.8393, 0.6681, 0.846, 0.6681, 0.846, 0.3348, 0.5756, 0.3348, 0.5756, 0.6681, 0.5694, 0.6681, 0.5694, 0.3348, 0.5694, 0.3348, 0.5694, 0.6681, 0.5756, 0.6681, 0.5756, 0.3348, 0.5607, 0.4585, 0.5645, 0.4585, 0.5645, 0.551, 0.5607, 0.551, 0.5203, 0.5607, 0.5203, 0.5645, 0.6128, 0.5645, 0.6128, 0.5607, 0.5756, 0.3348, 0.5756, 0.6681, 0.5829, 0.6681, 0.5829, 0.3348, 0.1368, 0.6681, 0.1368, 0.3348, 0.1287, 0.3348, 0.1287, 0.6681, 0.1368, 0.3348, 0.1368, 0.6681, 0.1444, 0.6681, 0.1444, 0.3348, 0.1444, 0.3348, 0.1444, 0.6681, 0.1511, 0.6681, 0.1511, 0.3348, 0.2274, 0.3563, 0.5607, 0.3563, 0.5607, 0.3764, 0.2274, 0.3764, 0.1285, 0.3348, 0.124, 0.3693, 0.1107, 0.4014, 0.08946, 0.429, 0.06185, 0.4502, 0.02969, 0.4635, -0.004818, 0.4681, -0.004818, 0.5348, 0.02969, 0.5393, 0.06185, 0.5526, 0.08946, 0.5738, 0.1107, 0.6014, 0.124, 0.6336, 0.1285, 0.6681, 0.07852, 0.6681, 0.1287, 0.6681, 0.1287, 0.3348, 0.07852, 0.3348, 0.9009, 0.429, 0.8797, 0.4014, 0.8664, 0.3693, 0.8618, 0.3348, 0.8617, 0.3348, 0.8617, 0.6681, 0.9118, 0.6681, 0.8618, 0.6681, 0.8664, 0.6336, 0.8797, 0.6014, 0.9009, 0.5738, 0.9285, 0.5526, 0.9607, 0.5393, 0.9952, 0.5348, 0.9952, 0.4681, 0.9607, 0.4635, 0.9285, 0.4502, 0.9118, 0.5607, 0.8617, 0.5607, 0.8618, 0.2274, 0.9118, 0.2274, 0.1285, 0.2274, 0.1287, 0.5607, 0.07852, 0.5607, 0.07852, 0.2274, 0.9118, 0.5607, 0.9118, 0.2274, 0.8618, 0.2274, 0.8618, 0.5607, 0.1285, 0.2274, 0.07852, 0.2274, 0.07852, 0.5607, 0.1287, 0.5607, 0.1285, 0.6414, 0.3871, 0.6414, 0.4335, 0.6631, 0.5568, 0.6631, 0.6189, 0.6342, 0.6221, 0.6322, 0.6248, 0.6295, 0.6268, 0.6264, 0.6281, 0.6228, 0.6285, 0.619, 0.6285, 0.6134, 0.6272, 0.6021, 0.6235, 0.5914, 0.6174, 0.5819, 0.6093, 0.574, 0.5996, 0.568, 0.5568, 0.5481, 0.5568, 0.4498, 0.5996, 0.4298, 0.6093, 0.4239, 0.6174, 0.4159, 0.6235, 0.4064, 0.6272, 0.3957, 0.6285, 0.3845, 0.6285, 0.3765, 0.6281, 0.3727, 0.6268, 0.3692, 0.6248, 0.366, 0.6221, 0.3633, 0.6189, 0.3614, 0.5618, 0.3348, 0.8618, 0.2274, 0.8618, 0.4681, 0.9952, 0.4681, 0.2274, 0.5348, 0.8618, 0.5348, 0.8618, 0.2274, 0.1285, 0.2274, 0.4285, 0.3348, 0.1285, 0.2274, 0.1287, 0.5607, 0.8618, 0.5607, 0.8618, 0.2274, 0.5618, 0.3348, 0.1285, 0.2274, 0.8618, 0.2274, 0.8617, 0.5607, 0.1287, 0.5607, 0.7446, 0.6681, 0.6711, 0.6681, 0.5829, 0.6681, 0.5756, 0.6681, 0.1511, 0.6681, 0.1444, 0.6681, 0.1368, 0.6681, 0.1287, 0.5607, 0.8617, 0.6681, 0.8536, 0.6681, 0.846, 0.6681, 0.5694, 0.6681, 0.5756, 0.6681, 0.5829, 0.6681, 0.6711, 0.6681, 0.7446, 0.6681, 0.7205, 0.6681, 0.6534, 0.6681, 0.5767, 0.6681, 0.4952, 0.6681, 0.4136, 0.6681, 0.337, 0.6681, 0.8069, 0.6681, 0.7446, 0.3348, 0.2699, 0.3348, 0.337, 0.3348, 0.4136, 0.3348, 0.4952, 0.3348, 0.5767, 0.3348, 0.6534, 0.3348, 0.8069, 0.3348, 0.7446, 0.3348, 0.6711, 0.3348, 0.5829, 0.3348, 0.5756, 0.3348, 0.8393, 0.3348, 0.846, 0.3348, 0.8536, 0.3348, 0.8617, 0.3348, 0.8618, 0.5607, 0.1287, 0.3348, 0.1368, 0.3348, 0.1444, 0.3348, 0.5694, 0.3348, 0.5756, 0.3348, 0.5829, 0.3348, 0.6711, 0.3348, 0.8617, 0.6681, 0.8617, 0.3348, 0.1287, 0.3348, 0.1287, 0.6681])
me_led_1204_3210metric_rg.materials.append(mat_plastic_case_beige)
me_led_1204_3210metric_rg.materials.append(mat_metal_goldpins_1)
me_led_1204_3210metric_rg.materials.append(mat_translucent_green)
me_led_1204_3210metric_rg.materials.append(mat_power_light_green)
me_led_1204_3210metric_rg.materials.append(mat_power_light_red)
me_led_1204_3210metric_rg.update()
me_led_1204_3210metric_rg.normals_split_custom_set([tuple(v) for v in zip(*[iter([1.0, 1.49e-07, -2.98e-07, 1.0, 1.49e-07, -2.98e-07, 1.0, 1.49e-07, -2.98e-07, 1.0, 1.49e-07, -2.98e-07, 1.0, 1.49e-07, -2.98e-07, 1.0, 1.49e-07, -2.98e-07, -4.371e-08, 1.0, -1.173e-14, -4.371e-08, 1.0, -1.173e-14, -4.371e-08, 1.0, -1.173e-14, -4.371e-08, 1.0, -1.173e-14, -4.371e-08, 1.0, -1.173e-14, -4.371e-08, 1.0, -1.173e-14, -4.371e-08, 1.0, -1.173e-14, -4.371e-08, 1.0, -1.173e-14, -4.371e-08, 1.0, -1.173e-14, -4.371e-08, 1.0, -1.173e-14, -4.371e-08, 1.0, -1.173e-14, -4.371e-08, 1.0, -1.173e-14, -4.371e-08, 1.0, -1.173e-14, -4.371e-08, 1.0, -1.173e-14, 5.862e-09, -1.0, -3.785e-08, 5.862e-09, -1.0, -3.785e-08, 5.862e-09, -1.0, -3.785e-08, 5.862e-09, -1.0, -3.785e-08, 5.862e-09, -1.0, -3.785e-08, 5.862e-09, -1.0, -3.785e-08, 5.862e-09, -1.0, -3.785e-08, 5.862e-09, -1.0, -3.785e-08, 0.9425, 0.3342, 0.0, 0.9425, 0.3342, 0.0, 0.9425, 0.3342, 0.0, 0.9425, 0.3342, 0.0, -4.371e-08, 1.0, -1.173e-14, -4.371e-08, 1.0, -1.173e-14, -4.371e-08, 1.0, -1.173e-14, -4.371e-08, 1.0, -1.173e-14, -4.371e-08, 1.0, -1.173e-14, -4.371e-08, 1.0, -1.173e-14, -4.371e-08, 1.0, -1.173e-14, -4.371e-08, 1.0, -1.173e-14, -4.371e-08, 1.0, -1.173e-14, -4.371e-08, 1.0, -1.173e-14, -4.371e-08, 1.0, -1.173e-14, -4.371e-08, 1.0, -1.173e-14, -4.371e-08, 1.0, -1.173e-14, -4.371e-08, 1.0, -1.173e-14, -1.0, -1.49e-07, 2.98e-07, -1.0, -1.49e-07, 2.98e-07, -1.0, -1.49e-07, 2.98e-07, -1.0, -1.49e-07, 2.98e-07, -1.0, -1.49e-07, 2.98e-07, -1.0, -1.49e-07, 2.98e-07, 0.0, 0.0, 1.0, 0.0, 0.0, 1.0, 0.0, 0.0, 1.0, 0.0, 0.0, 1.0, 0.2588, 4.318e-08, 0.9659, 0.2588, 4.318e-08, 0.9659, 0.1305, 2.854e-08, 0.9914, 0.1305, 2.854e-08, 0.9914, 0.7071, 8.636e-08, 0.7071, 0.7071, 8.636e-08, 0.7071, 0.866, 0.0, 0.5, 0.866, 0.0, 0.5, 0.866, 0.0, 0.5, 0.866, 0.0, 0.5, 0.9659, 5.757e-08, 0.2588, 0.9659, 5.757e-08, 0.2588, 1.0, 9.934e-08, 7.947e-08, 1.0, 9.934e-08, 7.947e-08, 1.0, 9.934e-08, 7.947e-08, 1.0, 9.934e-08, 7.947e-08, 1.0, 9.934e-08, 7.947e-08, -1.0, -9.934e-08, -7.947e-08, -1.0, -9.934e-08, -7.947e-08, -1.0, -9.934e-08, -7.947e-08, -1.0, -9.934e-08, -7.947e-08, -1.0, -9.934e-08, -7.947e-08, -5.035e-09, 1.0, 4.155e-08, -5.035e-09, 1.0, 4.155e-08, -5.035e-09, 1.0, 4.155e-08, -5.035e-09, 1.0, 4.155e-08, -4.371e-08, 1.0, 0.0, -4.371e-08, 1.0, 0.0, -4.371e-08, 1.0, 0.0, -4.371e-08, 1.0, 0.0, -4.371e-08, 1.0, 0.0, -4.371e-08, 1.0, 0.0, -4.371e-08, 1.0, 0.0, -4.371e-08, 1.0, 0.0, -4.371e-08, 1.0, 0.0, -4.371e-08, 1.0, 0.0, -4.371e-08, 1.0, 0.0, -4.371e-08, 1.0, 0.0, -4.371e-08, 1.0, 0.0, -4.371e-08, 1.0, 0.0, -4.583e-08, 1.0, -5.199e-09, -4.583e-08, 1.0, -5.199e-09, -4.583e-08, 1.0, -5.199e-09, -4.583e-08, 1.0, -5.199e-09, -4.583e-08, 1.0, -5.199e-09, -4.583e-08, 1.0, -5.199e-09, -4.583e-08, 1.0, -5.199e-09, -4.583e-08, 1.0, -5.199e-09, -4.583e-08, 1.0, -5.199e-09, -4.583e-08, 1.0, -5.199e-09, -4.583e-08, 1.0, -5.199e-09, -4.583e-08, 1.0, -5.199e-09, -4.583e-08, 1.0, -5.199e-09, -4.583e-08, 1.0, -5.199e-09, 0.0, 0.0, -1.0, 0.0, 0.0, -1.0, 0.0, 0.0, -1.0, 0.0, 0.0, -1.0, -1.0, 0.0, 7.947e-08, -1.0, 0.0, 7.947e-08, -1.0, 0.0, 7.947e-08, -1.0, 0.0, 7.947e-08, -1.0, 0.0, 7.947e-08, 1.0, 0.0, -5.371e-08, 1.0, 0.0, -5.371e-08, 1.0, 0.0, -5.371e-08, 1.0, 0.0, -5.371e-08, 0.2588, 4.318e-08, 0.9659, 0.2588, 4.318e-08, 0.9659, 0.5, 1.151e-07, 0.866, 0.5, 1.151e-07, 0.866, 0.9659, 5.757e-08, 0.2588, 0.9659, 5.757e-08, 0.2588, 0.9914, 1.142e-07, 0.1305, 0.9914, 1.142e-07, 0.1305, -0.2588, 0.0, -0.9659, -0.2588, 0.0, -0.9659, -0.1305, 0.0, -0.9914, -0.1305, 0.0, -0.9914, 0.5, 1.151e-07, 0.866, 0.5, 1.151e-07, 0.866, 0.7071, 8.636e-08, 0.7071, 0.7071, 8.636e-08, 0.7071, -0.5, 0.0, -0.866, -0.5, 0.0, -0.866, -0.7071, 0.0, -0.7071, -0.7071, 0.0, -0.7071, -1.453e-07, 0.0, 1.0, -1.453e-07, 0.0, 1.0, -1.453e-07, 0.0, 1.0, -1.453e-07, 0.0, 1.0, 0.0, -1.0, -6.684e-08, 0.0, -1.0, -6.684e-08, 0.0, -1.0, -6.684e-08, 0.0, -1.0, -6.684e-08, 0.0, -1.0, -6.684e-08, 0.0, -1.0, -6.684e-08, 0.0, -1.0, -6.684e-08, 0.0, -1.0, -6.684e-08, 0.0, -1.0, -6.684e-08, 0.0, -1.0, -6.684e-08, 0.0, -1.0, 0.0, 0.0, -1.0, 0.0, 0.0, -1.0, 0.0, 0.0, -1.0, 0.0, 0.0, -1.0, 0.0, 0.0, -1.0, 0.0, 0.0, -1.0, 0.0, 0.0, -1.0, 0.0, 0.0, -1.0, 0.0, 0.0, -1.0, 0.0, -0.7071, 0.0, -0.7071, -0.7071, 0.0, -0.7071, -0.866, 0.0, -0.5, -0.866, 0.0, -0.5, -0.9659, 0.0, -0.2588, -0.9659, 0.0, -0.2588, -0.9914, 0.0, -0.1305, -0.9914, 0.0, -0.1305, -0.2588, 0.0, -0.9659, -0.2588, 0.0, -0.9659, -0.5, 0.0, -0.866, -0.5, 0.0, -0.866, -0.866, 0.0, -0.5, -0.866, 0.0, -0.5, -0.9659, 0.0, -0.2588, -0.9659, 0.0, -0.2588, -1.0, 0.0, 5.371e-08, -1.0, 0.0, 5.371e-08, -1.0, 0.0, 5.371e-08, -1.0, 0.0, 5.371e-08, 1.871e-08, -1.0, 0.0, 1.871e-08, -1.0, 0.0, 1.871e-08, -1.0, 0.0, 1.871e-08, -1.0, 0.0, 1.871e-08, -1.0, 0.0, 1.871e-08, -1.0, 0.0, 1.871e-08, -1.0, 0.0, 1.871e-08, -1.0, 0.0, 1.871e-08, -1.0, 0.0, 1.871e-08, -1.0, 0.0, 1.871e-08, -1.0, 0.0, 1.871e-08, -1.0, 0.0, 1.871e-08, -1.0, 0.0, 1.871e-08, -1.0, 0.0, 1.871e-08, -1.0, 0.0, 1.871e-08, -1.0, 0.0, 1.871e-08, -1.0, 0.0, 1.871e-08, -1.0, 0.0, 1.871e-08, -1.0, 0.0, 1.871e-08, -1.0, 0.0, 1.871e-08, -1.0, 0.0, 1.871e-08, -1.0, 0.0, 1.871e-08, -1.0, 0.0, 1.871e-08, -1.0, 0.0, 1.871e-08, -1.0, 0.0, 1.871e-08, -1.0, 0.0, 1.871e-08, -1.0, 0.0, 1.871e-08, -1.0, 0.0, 1.871e-08, -1.0, 0.0, 1.871e-08, -1.0, 0.0, 1.871e-08, -1.0, 0.0, 1.871e-08, -1.0, 0.0, 1.871e-08, -1.0, 0.0, 1.871e-08, -1.0, 0.0, 1.871e-08, -1.0, 0.0, 1.871e-08, -1.0, 0.0, 1.871e-08, -1.0, 0.0, 1.871e-08, -1.0, 0.0, 1.871e-08, -1.0, 0.0, 1.871e-08, -1.0, 0.0, 1.871e-08, -1.0, 0.0, 1.871e-08, -1.0, 0.0, 1.871e-08, -1.0, 0.0, 1.871e-08, -1.0, 0.0, 1.871e-08, -1.0, 0.0, 1.871e-08, -1.0, 0.0, 1.871e-08, -1.0, 0.0, 1.871e-08, -1.0, 0.0, 1.871e-08, -1.0, 0.0, 1.871e-08, -1.0, 0.0, 1.871e-08, -1.0, 0.0, 1.871e-08, -1.0, 0.0, 1.871e-08, -1.0, 0.0, 1.871e-08, -1.0, 0.0, 1.871e-08, -1.0, 0.0, 1.871e-08, -1.0, 0.0, 1.871e-08, -1.0, 0.0, -1.0, 0.0, 0.0, -1.0, 0.0, 0.0, -1.0, 0.0, 0.0, -1.0, 0.0, 0.0, -0.7071, -1.151e-07, 0.7071, -0.7071, -1.151e-07, 0.7071, -0.5, -2.879e-08, 0.866, -0.5, -2.879e-08, 0.866, -0.4724, 0.8814, 0.0, -0.6728, 0.7398, 1.523e-08, -0.6728, 0.7398, 1.523e-08, -0.4724, 0.8814, 0.0, -0.9659, -1.727e-07, 0.2588, -0.9659, -1.727e-07, 0.2588, -0.9914, -1.142e-07, 0.1305, -0.9914, -1.142e-07, 0.1305, -0.9659, -1.727e-07, 0.2588, -0.9659, -1.727e-07, 0.2588, -0.866, -2.303e-07, 0.5, -0.866, -2.303e-07, 0.5, -0.2588, -2.879e-08, 0.9659, -0.2588, -2.879e-08, 0.9659, -0.1305, 0.0, 0.9914, -0.1305, 0.0, 0.9914, 0.866, 0.0, -0.5, 0.866, 0.0, -0.5, 0.7071, 0.0, -0.7071, 0.7071, 0.0, -0.7071, -0.866, -2.303e-07, 0.5, -0.866, -2.303e-07, 0.5, -0.7071, -1.151e-07, 0.7071, -0.7071, -1.151e-07, 0.7071, -0.5, -2.879e-08, 0.866, -0.5, -2.879e-08, 0.866, -0.2588, -2.879e-08, 0.9659, -0.2588, -2.879e-08, 0.9659, 6.219e-08, -1.0, 0.0, 6.219e-08, -1.0, 0.0, 6.219e-08, -1.0, 0.0, 6.219e-08, -1.0, 0.0, 6.219e-08, -1.0, 0.0, 6.219e-08, -1.0, 0.0, 6.219e-08, -1.0, 0.0, 6.219e-08, -1.0, 0.0, 6.219e-08, -1.0, 0.0, 6.219e-08, -1.0, 0.0, 6.219e-08, -1.0, 0.0, 6.219e-08, -1.0, 0.0, 6.219e-08, -1.0, 0.0, 6.219e-08, -1.0, 0.0, 6.219e-08, -1.0, 0.0, 6.219e-08, -1.0, 0.0, 6.219e-08, -1.0, 0.0, 6.219e-08, -1.0, 0.0, 6.219e-08, -1.0, 0.0, 6.219e-08, -1.0, 0.0, 6.219e-08, -1.0, 0.0, 0.9659, 0.0, -0.2588, 0.9659, 0.0, -0.2588, 0.9914, 0.0, -0.1305, 0.9914, 0.0, -0.1305, 1.0, 0.0, -7.947e-08, 1.0, 0.0, -7.947e-08, 1.0, 0.0, -7.947e-08, 1.0, 0.0, -7.947e-08, 1.0, 0.0, -7.947e-08, 0.0, -1.0, 2.674e-07, 0.0, -1.0, 2.674e-07, 0.0, -1.0, 2.674e-07, 0.0, -1.0, 2.674e-07, 0.0, -1.0, 2.674e-07, 0.0, -1.0, 2.674e-07, 0.0, -1.0, 2.674e-07, 0.0, -1.0, 2.674e-07, 0.0, -1.0, 2.674e-07, 0.0, -1.0, 2.674e-07, 0.7071, 0.0, -0.7071, 0.7071, 0.0, -0.7071, 0.5, 0.0, -0.866, 0.5, 0.0, -0.866, -0.8327, 0.5537, 1.523e-08, -0.9425, 0.3342, 0.0, -0.9425, 0.3342, 0.0, -0.8327, 0.5537, 1.523e-08, 0.2588, 0.0, -0.9659, 0.2588, 0.0, -0.9659, 0.1305, 0.0, -0.9914, 0.1305, 0.0, -0.9914, 0.5, 0.0, -0.866, 0.5, 0.0, -0.866, 0.2588, 0.0, -0.9659, 0.2588, 0.0, -0.9659, 0.6728, 0.7398, -4.568e-08, 0.4724, 0.8814, -3.046e-08, 0.4724, 0.8814, -3.046e-08, 0.6728, 0.7398, -4.568e-08, -0.6728, 0.7398, 1.523e-08, -0.8327, 0.5537, 1.523e-08, -0.8327, 0.5537, 1.523e-08, -0.6728, 0.7398, 1.523e-08, -0.9425, 0.3342, 0.0, -0.9425, 0.3342, 0.0, -0.9425, 0.3342, 0.0, -0.9425, 0.3342, 0.0, 0.8327, 0.5537, -1.523e-08, 0.6728, 0.7398, -4.568e-08, 0.6728, 0.7398, -4.568e-08, 0.8327, 0.5537, -1.523e-08, 0.9425, 0.3342, 0.0, 0.8327, 0.5537, -1.523e-08, 0.8327, 0.5537, -1.523e-08, 0.9425, 0.3342, 0.0, -5.035e-09, 1.0, 3.629e-08, -5.035e-09, 1.0, 3.629e-08, -5.035e-09, 1.0, 3.629e-08, -5.035e-09, 1.0, 3.629e-08, -0.2435, 0.9699, 0.0, -0.4724, 0.8814, 0.0, -0.4724, 0.8814, 0.0, -0.2435, 0.9699, 0.0, 0.0, 1.0, 0.0, -0.2435, 0.9699, 0.0, -0.2435, 0.9699, 0.0, 9.559e-09, 1.0, 0.0, 0.2435, 0.9699, 0.0, 0.0, 1.0, 0.0, 9.559e-09, 1.0, 0.0, 0.2435, 0.9699, 0.0, 0.4724, 0.8814, -3.046e-08, 0.2435, 0.9699, 0.0, 0.2435, 0.9699, 0.0, 0.4724, 0.8814, -3.046e-08, 0.2435, 0.9699, -2.913e-09, 0.2435, 0.9699, -2.913e-09, 0.4724, 0.8814, 0.0, 0.4724, 0.8814, 0.0, 0.2435, 0.9699, -2.913e-09, 0.2435, 0.9699, -2.913e-09, 0.1227, 0.9924, -5.782e-09, 0.1227, 0.9924, -5.782e-09, 0.9425, 0.3342, 0.0, 0.9425, 0.3342, 0.0, 0.8327, 0.5537, 0.0, 0.8327, 0.5537, 0.0, 0.6728, 0.7398, 0.0, 0.6728, 0.7398, 0.0, 0.4724, 0.8814, 0.0, 0.4724, 0.8814, 0.0, 0.8327, 0.5537, 0.0, 0.8327, 0.5537, 0.0, 0.6728, 0.7398, 0.0, 0.6728, 0.7398, 0.0, -0.6728, 0.7398, 0.0, -0.6728, 0.7398, 0.0, -0.8327, 0.5537, 0.0, -0.8327, 0.5537, 0.0, 1.0, 0.0, 0.0, 1.0, 0.0, 0.0, 1.0, 0.0, 0.0, 1.0, 0.0, 0.0, -2.906e-07, 0.0, -1.0, -2.906e-07, 0.0, -1.0, -2.906e-07, 0.0, -1.0, -2.906e-07, 0.0, -1.0, -0.8327, 0.5537, 0.0, -0.8327, 0.5537, 0.0, -0.9425, 0.3342, 0.0, -0.9425, 0.3342, 0.0, -0.2435, 0.9699, 0.0, -0.2435, 0.9699, 0.0, -0.1227, 0.9924, 0.0, -0.1227, 0.9924, 0.0, -0.2435, 0.9699, 0.0, -0.2435, 0.9699, 0.0, -0.4724, 0.8814, 0.0, -0.4724, 0.8814, 0.0, -0.4724, 0.8814, 0.0, -0.4724, 0.8814, 0.0, -0.6728, 0.7398, 0.0, -0.6728, 0.7398, 0.0, 0.9659, 0.0, -0.2588, 0.9659, 0.0, -0.2588, 0.866, 0.0, -0.5, 0.866, 0.0, -0.5, -4.371e-08, 1.0, -5.844e-15, -4.371e-08, 1.0, -5.844e-15, -4.371e-08, 1.0, -5.844e-15, -4.371e-08, 1.0, -5.844e-15, -4.371e-08, 1.0, -5.844e-15, -4.371e-08, 1.0, -5.844e-15, -4.371e-08, 1.0, -5.844e-15, -4.371e-08, 1.0, -5.844e-15, -4.371e-08, 1.0, -5.844e-15, -4.371e-08, 1.0, -5.844e-15, -4.371e-08, 1.0, -5.844e-15, -4.371e-08, 1.0, -5.844e-15, -4.371e-08, 1.0, -5.844e-15, -4.371e-08, 1.0, -5.844e-15, -4.371e-08, 1.0, -5.844e-15, -4.371e-08, 1.0, -5.844e-15, -4.371e-08, 1.0, -5.844e-15, -4.371e-08, 1.0, -5.844e-15, -5.741e-09, 1.0, -5.72e-09, -5.741e-09, 1.0, -5.72e-09, -5.741e-09, 1.0, -5.72e-09, -5.741e-09, 1.0, -5.72e-09, -5.741e-09, 1.0, -5.72e-09, -5.741e-09, 1.0, -5.72e-09, -5.741e-09, 1.0, -5.72e-09, -5.741e-09, 1.0, -5.72e-09, -5.741e-09, 1.0, -5.72e-09, -5.741e-09, 1.0, -5.72e-09, -5.741e-09, 1.0, -5.72e-09, -5.741e-09, 1.0, -5.72e-09, -5.741e-09, 1.0, -5.72e-09, -5.741e-09, 1.0, -5.72e-09, -5.741e-09, 1.0, -5.72e-09, -5.741e-09, 1.0, -5.72e-09, -5.741e-09, 1.0, -5.72e-09, 0.0, 0.0, 1.0, 0.0, 0.0, 1.0, 0.0, 0.0, 1.0, 0.0, 0.0, 1.0, 0.0, 0.0, 1.0, 0.0, 0.0, 1.0, 0.0, 0.0, 1.0, 0.0, 0.0, 1.0, -4.346e-08, 0.0, -1.0, -4.346e-08, 0.0, -1.0, -4.346e-08, 0.0, -1.0, -4.346e-08, 0.0, -1.0, -4.511e-08, -1.065e-10, -1.0, -4.511e-08, -1.065e-10, -1.0, -4.511e-08, -1.065e-10, -1.0, -4.511e-08, -1.065e-10, -1.0, 6.662e-08, -1.0, 0.0, 6.662e-08, -1.0, 0.0, 6.662e-08, -1.0, 0.0, 6.662e-08, -1.0, 0.0, 6.662e-08, -1.0, 0.0, 6.662e-08, -1.0, 0.0, 6.662e-08, -1.0, 0.0, 6.662e-08, -1.0, 0.0, 6.662e-08, -1.0, 0.0, 6.662e-08, -1.0, 0.0, 6.662e-08, -1.0, 0.0, 6.662e-08, -1.0, 0.0, 6.662e-08, -1.0, 0.0, 6.662e-08, -1.0, 0.0, 6.662e-08, -1.0, 0.0, 6.662e-08, -1.0, 0.0, 6.662e-08, -1.0, 0.0, 6.662e-08, -1.0, 0.0, 6.662e-08, -1.0, 0.0, 6.662e-08, -1.0, 0.0, 6.662e-08, -1.0, 0.0, 6.662e-08, -1.0, 0.0, 6.662e-08, -1.0, 0.0, 6.662e-08, -1.0, 0.0, 6.662e-08, -1.0, 0.0, 6.662e-08, -1.0, 0.0, 6.662e-08, -1.0, 0.0, 6.662e-08, -1.0, 0.0, 6.662e-08, -1.0, 0.0, 6.662e-08, -1.0, 0.0, 6.662e-08, -1.0, 0.0, 6.662e-08, -1.0, 0.0, 6.662e-08, -1.0, 0.0, 6.662e-08, -1.0, 0.0, 6.662e-08, -1.0, 0.0, 6.662e-08, -1.0, 0.0, 6.662e-08, -1.0, 0.0, 6.662e-08, -1.0, 0.0, -4.372e-08, -1.066e-10, -1.0, -4.372e-08, -1.066e-10, -1.0, -4.372e-08, -1.066e-10, -1.0, -4.372e-08, -1.066e-10, -1.0, -4.372e-08, -1.066e-10, -1.0, -4.372e-08, -1.066e-10, -1.0, -5.061e-09, 0.0, 1.0, -5.061e-09, 0.0, 1.0, -5.061e-09, 0.0, 1.0, -5.061e-09, 0.0, 1.0, -2.857e-08, 0.0, 1.0, -2.857e-08, 0.0, 1.0, -2.857e-08, 0.0, 1.0, -2.857e-08, 0.0, 1.0, -2.857e-08, 0.0, 1.0, -2.857e-08, 0.0, 1.0, -2.857e-08, 0.0, 1.0, -2.857e-08, 0.0, 1.0, -2.857e-08, 0.0, 1.0, -2.857e-08, 0.0, 1.0, -2.857e-08, 0.0, 1.0, -2.857e-08, 0.0, 1.0, -2.857e-08, 0.0, 1.0, -2.857e-08, 0.0, 1.0, -2.857e-08, 0.0, 1.0, -2.857e-08, 0.0, 1.0, -2.857e-08, 0.0, 1.0, -2.857e-08, 0.0, 1.0, -2.857e-08, 0.0, 1.0, -2.857e-08, 0.0, 1.0, -2.857e-08, 0.0, 1.0, -2.857e-08, 0.0, 1.0, -2.857e-08, 0.0, 1.0, -4.375e-08, 1.499e-10, -1.0, -4.375e-08, 1.499e-10, -1.0, -4.375e-08, 1.499e-10, -1.0, -4.375e-08, 1.499e-10, -1.0, -4.375e-08, 1.499e-10, -1.0, -4.375e-08, 1.499e-10, -1.0, -4.375e-08, 1.499e-10, -1.0, -4.375e-08, 1.499e-10, -1.0, -4.375e-08, 1.499e-10, -1.0, -4.375e-08, 1.499e-10, -1.0, -4.375e-08, 1.499e-10, -1.0, -4.375e-08, 1.499e-10, -1.0, -4.375e-08, 1.499e-10, -1.0, -4.375e-08, 1.499e-10, -1.0, -4.375e-08, 1.499e-10, -1.0, -4.375e-08, 1.499e-10, -1.0, -4.375e-08, 1.499e-10, -1.0, -4.375e-08, 1.499e-10, -1.0, -4.375e-08, 1.499e-10, -1.0, -4.375e-08, 1.499e-10, -1.0, -4.375e-08, 1.499e-10, -1.0, -4.375e-08, 1.499e-10, -1.0, -4.375e-08, 1.499e-10, -1.0, -4.375e-08, 1.499e-10, -1.0, -4.634e-08, 1.0, -5.771e-09, -4.634e-08, 1.0, -5.771e-09, -4.634e-08, 1.0, -5.771e-09, -4.634e-08, 1.0, -5.771e-09])] * 3)])

# ---- objects
ob_led_1204_3210metric_rg = bpy.data.objects.new('LED_1204_3210Metric_RG', me_led_1204_3210metric_rg)

# ---- transforms, parenting, visibility, modifiers, constraints
ob_led_1204_3210metric_rg.location = (0.0, 0.0, 0.0)
_m = ob_led_1204_3210metric_rg.modifiers.new('Bevel', 'BEVEL')
_m.width = 0.003
_m.width_pct = 0.003
_m.segments = 3

# ---- collection membership
col_led_1204_3210metric_rg.objects.link(ob_led_1204_3210metric_rg)

# ---- scene / render settings (as saved in the file)
scene.frame_start = 1; scene.frame_end = 250; scene.frame_set(1)
scene.render.engine = 'CYCLES'
scene.cycles.sampling_pattern = 'TABULATED_SOBOL'
scene.eevee.ray_tracing_options.trace_max_roughness = 0.0
bpy.context.view_layer.update()

# ---- added for rendering (the .blend has no active camera): camera
cam_auto = bpy.data.cameras.new('AutoCamera')
cam_auto.lens = 50.0
cam_auto.sensor_width = 36.0
cam_auto.clip_end = 1000.0
ob_auto_camera = bpy.data.objects.new('AutoCamera', cam_auto)
scene.collection.objects.link(ob_auto_camera)
ob_auto_camera.location = (3.46187, -4.15425, 3.27331)
ob_auto_camera.rotation_euler = (1.09748, -7.21219e-08, 0.694738)
scene.camera = ob_auto_camera
bpy.context.view_layer.update()
